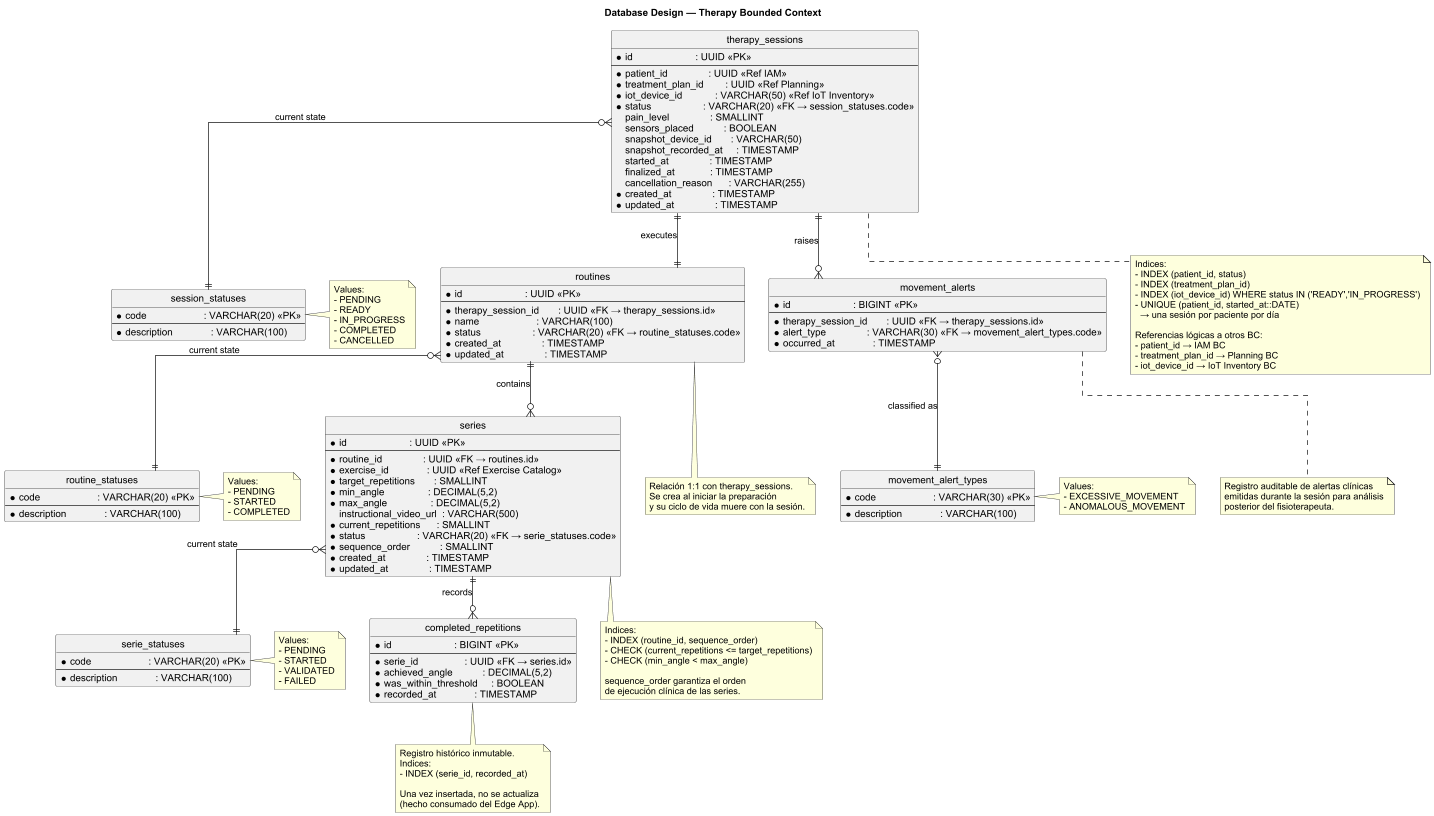

The diagram above was rendered by PlantUML. Its source (embedded in the PNG):
@startuml uflex-therapy-erd
' Database Design Diagram — Therapy Bounded Context (uFlex)
' Target: Azure Database for PostgreSQL — Flexible Server

skinparam shadowing false
skinparam defaultFontName Arial
skinparam linetype ortho

!define table(x) entity x << (T,#438DD5) >>
!define enum(x)  entity x << (E,#85BBF0) >>

hide circle
hide empty members

title Database Design — Therapy Bounded Context

' =========================================================
' Tables
' =========================================================
table(therapy_sessions) {
  * id                       : UUID <<PK>>
  --
  * patient_id               : UUID <<Ref IAM>>
  * treatment_plan_id        : UUID <<Ref Planning>>
  * iot_device_id            : VARCHAR(50) <<Ref IoT Inventory>>
  * status                   : VARCHAR(20) <<FK → session_statuses.code>>
    pain_level               : SMALLINT
    sensors_placed           : BOOLEAN
    snapshot_device_id       : VARCHAR(50)
    snapshot_recorded_at     : TIMESTAMP
    started_at               : TIMESTAMP
    finalized_at             : TIMESTAMP
    cancellation_reason      : VARCHAR(255)
  * created_at               : TIMESTAMP
  * updated_at               : TIMESTAMP
}

table(routines) {
  * id                       : UUID <<PK>>
  --
  * therapy_session_id       : UUID <<FK → therapy_sessions.id>>
  * name                     : VARCHAR(100)
  * status                   : VARCHAR(20) <<FK → routine_statuses.code>>
  * created_at               : TIMESTAMP
  * updated_at               : TIMESTAMP
}

table(series) {
  * id                       : UUID <<PK>>
  --
  * routine_id               : UUID <<FK → routines.id>>
  * exercise_id              : UUID <<Ref Exercise Catalog>>
  * target_repetitions       : SMALLINT
  * min_angle                : DECIMAL(5,2)
  * max_angle                : DECIMAL(5,2)
    instructional_video_url  : VARCHAR(500)
  * current_repetitions      : SMALLINT
  * status                   : VARCHAR(20) <<FK → serie_statuses.code>>
  * sequence_order           : SMALLINT
  * created_at               : TIMESTAMP
  * updated_at               : TIMESTAMP
}

table(completed_repetitions) {
  * id                       : BIGINT <<PK>>
  --
  * serie_id                 : UUID <<FK → series.id>>
  * achieved_angle           : DECIMAL(5,2)
  * was_within_threshold     : BOOLEAN
  * recorded_at              : TIMESTAMP
}

table(movement_alerts) {
  * id                       : BIGINT <<PK>>
  --
  * therapy_session_id       : UUID <<FK → therapy_sessions.id>>
  * alert_type               : VARCHAR(30) <<FK → movement_alert_types.code>>
  * occurred_at              : TIMESTAMP
}

' =========================================================
' Enum tables
' =========================================================
enum(session_statuses) {
  * code                     : VARCHAR(20) <<PK>>
  --
  * description              : VARCHAR(100)
}
note right of session_statuses
  Values:
  - PENDING
  - READY
  - IN_PROGRESS
  - COMPLETED
  - CANCELLED
end note

enum(routine_statuses) {
  * code                     : VARCHAR(20) <<PK>>
  --
  * description              : VARCHAR(100)
}
note right of routine_statuses
  Values:
  - PENDING
  - STARTED
  - COMPLETED
end note

enum(serie_statuses) {
  * code                     : VARCHAR(20) <<PK>>
  --
  * description              : VARCHAR(100)
}
note right of serie_statuses
  Values:
  - PENDING
  - STARTED
  - VALIDATED
  - FAILED
end note

enum(movement_alert_types) {
  * code                     : VARCHAR(30) <<PK>>
  --
  * description              : VARCHAR(100)
}
note right of movement_alert_types
  Values:
  - EXCESSIVE_MOVEMENT
  - ANOMALOUS_MOVEMENT
end note

' =========================================================
' Relationships
' =========================================================
therapy_sessions ||--|| routines                 : "executes"
routines ||--o{ series                            : "contains"
series ||--o{ completed_repetitions               : "records"
therapy_sessions ||--o{ movement_alerts           : "raises"

therapy_sessions }o--|| session_statuses          : "current state"
routines }o--|| routine_statuses                  : "current state"
series }o--|| serie_statuses                      : "current state"
movement_alerts }o--|| movement_alert_types      : "classified as"

' =========================================================
' Notes
' =========================================================
note bottom of therapy_sessions
  Indices:
  - INDEX (patient_id, status)
  - INDEX (treatment_plan_id)
  - INDEX (iot_device_id) WHERE status IN ('READY','IN_PROGRESS')
  - UNIQUE (patient_id, started_at::DATE)
    → una sesión por paciente por día

  Referencias lógicas a otros BC:
  - patient_id → IAM BC
  - treatment_plan_id → Planning BC
  - iot_device_id → IoT Inventory BC
end note

note bottom of routines
  Relación 1:1 con therapy_sessions.
  Se crea al iniciar la preparación
  y su ciclo de vida muere con la sesión.
end note

note bottom of series
  Indices:
  - INDEX (routine_id, sequence_order)
  - CHECK (current_repetitions <= target_repetitions)
  - CHECK (min_angle < max_angle)

  sequence_order garantiza el orden
  de ejecución clínica de las series.
end note

note bottom of completed_repetitions
  Registro histórico inmutable.
  Indices:
  - INDEX (serie_id, recorded_at)

  Una vez insertada, no se actualiza
  (hecho consumado del Edge App).
end note

note bottom of movement_alerts
  Registro auditable de alertas clínicas
  emitidas durante la sesión para análisis
  posterior del fisioterapeuta.
end note

@enduml